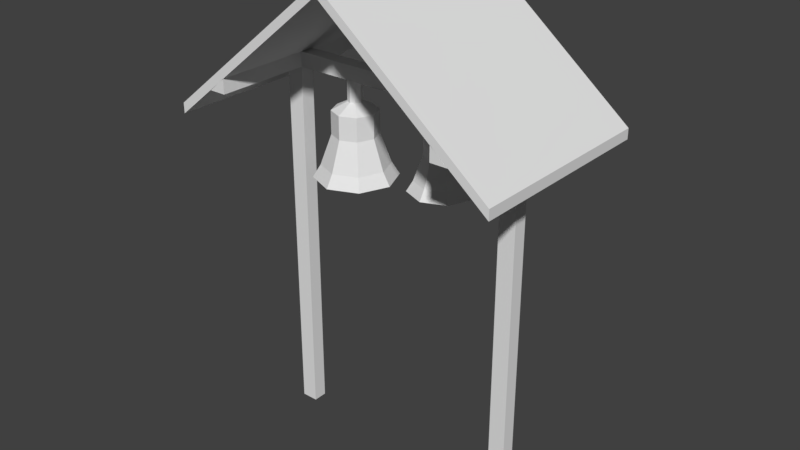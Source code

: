 # Source: sinos.blend  (saved by Blender 2.79.0; exported with 4.5.12 LTS)
import bpy
from mathutils import Matrix  # noqa: F401  (used for matrix-valued properties, if any)

bpy.ops.wm.read_factory_settings(use_empty=True)
scene = bpy.context.scene
scene.name = 'Scene'

# ---- collections
col_collection_1 = bpy.data.collections.new('Collection 1'); scene.collection.children.link(col_collection_1)

# ---- materials (node trees are filled in below, after node groups)
mat_material = bpy.data.materials.new('Material')
mat_material.alpha_threshold = 0.0
mat_material.roughness = 0.5
mat_material.line_color = (0.0, 0.0, 0.0, 1.0)

# ---- material node trees
mat_material.use_nodes = True; mat_material.node_tree.nodes.clear()
_N = mat_material.node_tree.nodes; _L = mat_material.node_tree.links
n0 = _N.new('ShaderNodeOutputMaterial'); n0.name = 'Material Output'; n0.location = (300, 300)
n1 = _N.new('ShaderNodeBsdfDiffuse'); n1.name = 'Diffuse BSDF'; n1.location = (10, 300)
_L.new(n1.outputs[0], n0.inputs[0])
n0.is_active_output = True

# ---- world
world_world = bpy.data.worlds.new('World'); scene.world = world_world
world_world.color = (0.05088, 0.05088, 0.05088)
world_world.use_sun_shadow = False
world_world.sun_shadow_jitter_overblur = 0.0
world_world.cycles.sampling_method = 'MANUAL'

# ---- meshes
me_cylinder_001 = bpy.data.meshes.new('Cylinder.001')
me_cylinder_001.from_pydata([(-0.3118, 0.24, 3.204), (-0.3118, 0.1956, 3.277), (-0.1421, 0.1697, 3.204), (-0.1735, 0.1383, 3.277), (-0.07182, 6.873e-08, 3.204), (-0.1163, 7.143e-08, 3.277), (-0.1421, -0.1697, 3.204), (-0.1735, -0.1383, 3.277), (-0.3118, -0.24, 3.204), (-0.3118, -0.1956, 3.277), (-0.4815, -0.1697, 3.204), (-0.4501, -0.1383, 3.277), (-0.5518, 8.209e-08, 3.204), (-0.5074, 8.232e-08, 3.277), (-0.4815, 0.1697, 3.204), (-0.4501, 0.1383, 3.277), (-0.3118, 0.1321, 3.453), (-0.2184, 0.09341, 3.453), (-0.1797, 7.522e-08, 3.453), (-0.2184, -0.09341, 3.453), (-0.3118, -0.1321, 3.453), (-0.4052, -0.09341, 3.453), (-0.4439, 8.257e-08, 3.453), (-0.4052, 0.09341, 3.453), (-0.3118, 0.1321, 3.591), (-0.2184, 0.09341, 3.591), (-0.1797, 7.522e-08, 3.591), (-0.2184, -0.09341, 3.591), (-0.3118, -0.1321, 3.591), (-0.4052, -0.09341, 3.591), (-0.4439, 8.257e-08, 3.591), (-0.4052, 0.09341, 3.591), (-0.3118, 0.04125, 3.64), (-0.2827, 0.02917, 3.64), (-0.2706, 7.98e-08, 3.64), (-0.2827, -0.02917, 3.64), (-0.3118, -0.04125, 3.64), (-0.341, -0.02917, 3.64), (-0.3531, 8.21e-08, 3.64), (-0.341, 0.02917, 3.64), (0.3627, 0.07438, 3.494), (-0.3118, 0.022, 3.232), (-0.3118, 0.03964, 3.218), (0.2883, 0.1052, 3.494), (-0.3118, 0.04943, 3.175), (-0.3118, 0.03964, 3.154), (-0.3118, 0.022, 3.14), (0.1782, 0.1101, 3.354), (-0.3118, 8.926e-08, 3.237), (-0.2928, 0.011, 3.232), (-0.2775, 0.01982, 3.218), (-0.269, 0.02471, 3.197), (-0.269, 0.02471, 3.175), (-0.2775, 0.01982, 3.154), (-0.2928, 0.011, 3.14), (0.1532, 0.1351, 3.296), (0.1326, 8.345e-08, 3.354), (-0.2928, -0.011, 3.232), (-0.2775, -0.01982, 3.218), (-0.269, -0.02471, 3.197), (-0.269, -0.02471, 3.175), (-0.2775, -0.01982, 3.154), (-0.2928, -0.011, 3.14), (0.09725, 8.326e-08, 3.296), (0.1782, -0.1101, 3.354), (-0.3118, -0.022, 3.232), (-0.3118, -0.03964, 3.218), (-0.3118, -0.04943, 3.197), (-0.3118, -0.04943, 3.175), (-0.3118, -0.03964, 3.154), (-0.3118, -0.022, 3.14), (-0.3118, 9.309e-08, 3.135), (0.1532, -0.1351, 3.296), (-0.3309, -0.011, 3.232), (-0.3462, -0.01982, 3.218), (-0.3546, -0.02471, 3.197), (-0.3546, -0.02471, 3.175), (-0.3462, -0.01982, 3.154), (-0.3309, -0.011, 3.14), (0.2883, -0.1557, 3.354), (0.2883, -0.1911, 3.296), (-0.3309, 0.011, 3.232), (-0.3462, 0.01982, 3.218), (-0.3546, 0.02471, 3.197), (-0.3546, 0.02471, 3.175), (-0.3462, 0.01982, 3.154), (-0.3309, 0.011, 3.14), (0.3984, -0.1101, 3.354), (0.4235, -0.1351, 3.296), (0.4441, 7.478e-08, 3.354), (0.4794, 7.263e-08, 3.296), (-0.3118, 0.04943, 3.197), (0.3984, 0.1101, 3.354), (0.4235, 0.1351, 3.296), (0.2883, 0.1557, 3.354), (0.2883, 0.1911, 3.296), (0.3935, 7.78e-08, 3.494), (0.3627, -0.07438, 3.494), (0.2883, -0.1052, 3.494), (0.214, -0.07438, 3.494), (0.1832, 8.365e-08, 3.494), (0.214, 0.07438, 3.494), (0.2883, 0.1052, 3.604), (0.3627, 0.07438, 3.604), (0.3935, 7.78e-08, 3.604), (0.3627, -0.07438, 3.604), (0.2883, -0.1052, 3.604), (0.214, -0.07438, 3.604), (0.1832, 8.365e-08, 3.604), (0.214, 0.07438, 3.604), (0.2883, 0.03284, 3.644), (0.3116, 0.02322, 3.644), (0.3212, 8.145e-08, 3.644), (0.3116, -0.02322, 3.644), (0.2883, -0.03284, 3.644), (0.2651, -0.02322, 3.644), (0.2555, 8.327e-08, 3.644), (0.2651, 0.02322, 3.644), (0.2883, 0.01751, 3.318), (0.2883, 0.03156, 3.307), (0.2883, 0.03935, 3.273), (0.2883, 0.03156, 3.257), (0.2883, 0.01751, 3.245), (0.2883, 8.898e-08, 3.322), (0.3035, 0.008757, 3.318), (0.3157, 0.01578, 3.307), (0.3224, 0.01968, 3.291), (0.3224, 0.01968, 3.273), (0.3157, 0.01578, 3.257), (0.3035, 0.008757, 3.245), (0.3035, -0.008757, 3.318), (0.3157, -0.01578, 3.307), (0.3224, -0.01968, 3.291), (0.3224, -0.01968, 3.273), (0.3157, -0.01578, 3.257), (0.3035, -0.008757, 3.245), (0.2883, -0.01751, 3.318), (0.2883, -0.03156, 3.307), (0.2883, -0.03935, 3.291), (0.2883, -0.03935, 3.273), (0.2883, -0.03156, 3.257), (0.2883, -0.01751, 3.245), (0.2883, 9.203e-08, 3.241), (0.2732, -0.008757, 3.318), (0.261, -0.01578, 3.307), (0.2543, -0.01968, 3.291), (0.2543, -0.01968, 3.273), (0.261, -0.01578, 3.257), (0.2732, -0.008757, 3.245), (0.2732, 0.008757, 3.318), (0.261, 0.01578, 3.307), (0.2543, 0.01968, 3.291), (0.2543, 0.01968, 3.273), (0.261, 0.01578, 3.257), (0.2732, 0.008757, 3.245), (0.2883, 0.03935, 3.291), (-0.3118, 0.04125, 3.762), (-0.2827, 0.02917, 3.762), (-0.2706, 7.98e-08, 3.762), (-0.2827, -0.02917, 3.762), (-0.3118, -0.04125, 3.762), (-0.341, -0.02917, 3.762), (-0.3531, 8.21e-08, 3.762), (-0.341, 0.02917, 3.762), (0.2883, 0.03284, 3.765), (0.3116, 0.02322, 3.765), (0.3212, 8.145e-08, 3.765), (0.3116, -0.02322, 3.765), (0.2883, -0.03284, 3.765), (0.2651, -0.02322, 3.765), (0.2555, 8.327e-08, 3.765), (0.2651, 0.02322, 3.765)], [], [(0, 1, 3, 2), (2, 3, 5, 4), (4, 5, 7, 6), (6, 7, 9, 8), (8, 9, 11, 10), (10, 11, 13, 12), (5, 3, 17, 18), (12, 13, 15, 14), (14, 15, 1, 0), (0, 2, 4, 6, 8, 10, 12, 14), (20, 19, 27, 28), (11, 9, 20, 21), (1, 15, 23, 16), (3, 1, 16, 17), (7, 5, 18, 19), (13, 11, 21, 22), (9, 7, 19, 20), (15, 13, 22, 23), (24, 31, 39, 32), (18, 17, 25, 26), (23, 22, 30, 31), (21, 20, 28, 29), (19, 18, 26, 27), (17, 16, 24, 25), (16, 23, 31, 24), (22, 21, 29, 30), (113, 112, 166, 167), (30, 29, 37, 38), (28, 27, 35, 36), (26, 25, 33, 34), (31, 30, 38, 39), (29, 28, 36, 37), (27, 26, 34, 35), (25, 24, 32, 33), (71, 46, 54), (45, 44, 52, 53), (91, 42, 50, 51), (41, 48, 49), (46, 45, 53, 54), (44, 91, 51, 52), (42, 41, 49, 50), (52, 51, 59, 60), (50, 49, 57, 58), (71, 54, 62), (53, 52, 60, 61), (51, 50, 58, 59), (49, 48, 57), (54, 53, 61, 62), (71, 62, 70), (61, 60, 68, 69), (59, 58, 66, 67), (57, 48, 65), (62, 61, 69, 70), (60, 59, 67, 68), (58, 57, 65, 66), (71, 70, 78), (69, 68, 76, 77), (67, 66, 74, 75), (65, 48, 73), (70, 69, 77, 78), (68, 67, 75, 76), (66, 65, 73, 74), (75, 74, 82, 83), (73, 48, 81), (78, 77, 85, 86), (76, 75, 83, 84), (74, 73, 81, 82), (71, 78, 86), (77, 76, 84, 85), (86, 85, 45, 46), (84, 83, 91, 44), (82, 81, 41, 42), (71, 86, 46), (85, 84, 44, 45), (83, 82, 42, 91), (81, 48, 41), (95, 94, 92, 93), (93, 92, 89, 90), (90, 89, 87, 88), (88, 87, 79, 80), (80, 79, 64, 72), (72, 64, 56, 63), (89, 92, 40, 96), (63, 56, 47, 55), (55, 47, 94, 95), (95, 93, 90, 88, 80, 72, 63, 55), (98, 97, 105, 106), (64, 79, 98, 99), (94, 47, 101, 43), (92, 94, 43, 40), (87, 89, 96, 97), (56, 64, 99, 100), (79, 87, 97, 98), (47, 56, 100, 101), (102, 109, 117, 110), (96, 40, 103, 104), (101, 100, 108, 109), (99, 98, 106, 107), (97, 96, 104, 105), (40, 43, 102, 103), (43, 101, 109, 102), (100, 99, 107, 108), (37, 36, 160, 161), (108, 107, 115, 116), (106, 105, 113, 114), (104, 103, 111, 112), (109, 108, 116, 117), (107, 106, 114, 115), (105, 104, 112, 113), (103, 102, 110, 111), (142, 122, 129), (121, 120, 127, 128), (155, 119, 125, 126), (118, 123, 124), (122, 121, 128, 129), (120, 155, 126, 127), (119, 118, 124, 125), (127, 126, 132, 133), (125, 124, 130, 131), (142, 129, 135), (128, 127, 133, 134), (126, 125, 131, 132), (124, 123, 130), (129, 128, 134, 135), (142, 135, 141), (134, 133, 139, 140), (132, 131, 137, 138), (130, 123, 136), (135, 134, 140, 141), (133, 132, 138, 139), (131, 130, 136, 137), (142, 141, 148), (140, 139, 146, 147), (138, 137, 144, 145), (136, 123, 143), (141, 140, 147, 148), (139, 138, 145, 146), (137, 136, 143, 144), (145, 144, 150, 151), (143, 123, 149), (148, 147, 153, 154), (146, 145, 151, 152), (144, 143, 149, 150), (142, 148, 154), (147, 146, 152, 153), (154, 153, 121, 122), (152, 151, 155, 120), (150, 149, 118, 119), (142, 154, 122), (153, 152, 120, 121), (151, 150, 119, 155), (149, 123, 118), (157, 156, 163, 162, 161, 160, 159, 158), (165, 164, 171, 170, 169, 168, 167, 166), (114, 113, 167, 168), (38, 37, 161, 162), (115, 114, 168, 169), (39, 38, 162, 163), (116, 115, 169, 170), (32, 39, 163, 156), (33, 32, 156, 157), (117, 116, 170, 171), (34, 33, 157, 158), (110, 117, 171, 164), (111, 110, 164, 165), (35, 34, 158, 159), (36, 35, 159, 160), (112, 111, 165, 166)])
me_cylinder_001.use_remesh_preserve_volume = False
me_cylinder_001.use_remesh_preserve_attributes = False
me_cylinder_001.use_mirror_vertex_groups = False
me_cylinder_001.update()
me_cube_001 = bpy.data.meshes.new('Cube.001')
me_cube_001.from_pydata([(-0.04265, -0.0341, 2.306), (-0.04265, -0.0341, 2.814), (-0.04265, 0.0512, 2.306), (-0.04265, 0.0512, 2.814), (-0.7694, 0.0512, 0.001173), (0.04265, -0.0341, 2.814), (0.6691, 0.0512, 2.22), (0.04265, 0.0512, 2.814), (0.0, 0.0512, 2.849), (0.0, -0.0341, 2.849), (-0.04265, -0.0341, 2.22), (-0.04265, 0.0512, 2.22), (-0.7694, 0.0512, 2.22), (-0.7694, -0.0341, 2.22), (-0.6691, 0.0512, 2.306), (-0.6691, -0.0341, 2.306), (-0.6691, -0.0341, 2.22), (-0.6691, 0.0512, 2.22), (0.6691, 0.0512, 0.001173), (0.6691, -0.0341, 2.22), (0.6691, 0.0512, 2.306), (0.6691, -0.0341, 2.306), (0.04265, 0.0512, 2.306), (0.04265, -0.0341, 2.306), (0.04265, -0.0341, 2.22), (0.04265, 0.0512, 2.22), (0.7694, -0.0341, 2.22), (0.7694, 0.0512, 2.22), (-0.7694, -0.0341, 0.001173), (-0.6691, -0.0341, 0.001173), (-0.6691, 0.0512, 0.001173), (0.6691, -0.0341, 0.001173), (0.7694, -0.0341, 0.001173), (0.7694, 0.0512, 0.001173), (0.6691, 0.0512, 2.22), (0.6691, 0.0512, 2.306), (0.7694, 0.0512, 2.22), (-0.7694, 0.0512, 2.22), (-0.6691, 0.0512, 2.22), (-0.6691, 0.0512, 2.306), (0.6691, 0.6007, 2.22), (0.6691, 0.6007, 2.306), (0.7694, 0.6007, 2.22), (-0.7694, 0.6007, 2.22), (-0.6691, 0.6007, 2.22), (-0.6691, 0.6007, 2.306), (0.7694, -0.5995, 2.22), (0.6691, -0.5995, 2.22), (-0.6691, -0.5995, 2.22), (-0.7694, -0.5995, 2.22), (-0.6691, -0.5995, 2.306), (0.6691, -0.5995, 2.306)], [], [(0, 1, 3, 2), (2, 3, 8, 7, 22), (22, 7, 5, 23), (23, 5, 9, 1, 0), (11, 25, 24, 10), (2, 11, 17, 14), (19, 21, 23, 24), (10, 24, 23, 0), (25, 11, 2, 22), (11, 10, 16, 17), (0, 2, 14, 15), (10, 0, 15, 16), (21, 20, 22, 23), (6, 19, 24, 25), (22, 25, 24, 23), (20, 6, 25, 22), (16, 13, 28, 29), (26, 19, 31, 32), (30, 29, 28, 4), (33, 32, 31, 18), (19, 6, 18, 31), (6, 27, 33, 18), (17, 16, 29, 30), (13, 12, 4, 28), (12, 17, 30, 4), (27, 26, 32, 33), (13, 16, 48, 49), (19, 26, 46, 47), (14, 17, 38, 39), (6, 20, 35, 34), (38, 37, 43, 44), (37, 39, 45, 43), (27, 6, 34, 36), (20, 27, 36, 35), (12, 14, 39, 37), (17, 12, 37, 38), (41, 42, 40), (45, 44, 43), (34, 35, 41, 40), (35, 36, 42, 41), (39, 38, 44, 45), (36, 34, 40, 42), (49, 48, 50), (47, 46, 51), (26, 21, 51, 46), (15, 13, 49, 50), (16, 15, 50, 48), (21, 19, 47, 51)])
me_cube_001.materials.append(mat_material)
me_cube_001.use_remesh_preserve_volume = False
me_cube_001.use_remesh_preserve_attributes = False
me_cube_001.use_mirror_vertex_groups = False
me_cube_001.update()
me_cube = bpy.data.meshes.new('Cube')
me_cube.from_pydata([(1.0, 0.6007, 2.035), (-1.0, -0.5995, 2.035), (-1.0, 0.6007, 2.035), (1.0, 0.6007, 2.096), (1.0, -0.5995, 2.096), (-1.0, 0.6007, 2.096), (1.0, -0.5995, 2.035), (1.788e-07, 0.6007, 2.849), (0.0, -0.5995, 2.849), (2.384e-07, 0.6007, 2.909), (-1.0, -0.5995, 2.096), (-1.49e-07, -0.5995, 2.909)], [], [(8, 11, 10, 1), (1, 10, 5, 2), (9, 7, 2, 5), (3, 0, 7, 9), (6, 4, 11, 8), (0, 3, 4, 6), (3, 9, 11, 4), (9, 5, 10, 11), (7, 8, 1, 2), (0, 6, 8, 7)])
me_cube.materials.append(mat_material)
me_cube.use_remesh_preserve_volume = False
me_cube.use_remesh_preserve_attributes = False
me_cube.use_mirror_vertex_groups = False
me_cube.update()

# ---- objects
ob_cylinder = bpy.data.objects.new('Cylinder', me_cylinder_001)
ob_cube_001 = bpy.data.objects.new('Cube.001', me_cube_001)
ob_cube = bpy.data.objects.new('Cube', me_cube)

# ---- transforms, parenting, visibility, modifiers, constraints
ob_cylinder.location = (0.0, -5.96e-08, -1.541)
ob_cylinder.lineart.crease_threshold = 0.0
ob_cube_001.location = (0.0, 0.0, 0.0)
ob_cube_001.lock_rotations_4d = False
ob_cube_001.empty_display_type = 'ARROWS'
ob_cube_001.lineart.crease_threshold = 0.0
ob_cube.location = (0.0, 0.0, 0.0)
ob_cube.lock_rotations_4d = False
ob_cube.empty_display_type = 'ARROWS'
ob_cube.lineart.crease_threshold = 0.0

# ---- collection membership
col_collection_1.objects.link(ob_cylinder)
col_collection_1.objects.link(ob_cube_001)
col_collection_1.objects.link(ob_cube)

# ---- scene / render settings (as saved in the file)
scene.frame_start = 1; scene.frame_end = 250; scene.frame_set(1)
scene.render.engine = 'CYCLES'
scene.render.resolution_percentage = 50
scene.render.dither_intensity = 0.0
scene.cycles.use_denoising = False
scene.cycles.samples = 128
scene.cycles.sampling_pattern = 'TABULATED_SOBOL'
scene.cycles.use_adaptive_sampling = False
scene.cycles.use_light_tree = False
scene.cycles.caustics_reflective = False
scene.cycles.caustics_refractive = False
scene.cycles.blur_glossy = 0.0
scene.cycles.sample_clamp_indirect = 0.0
scene.view_settings.view_transform = 'Standard'
bpy.context.view_layer.update()

# ---- added for rendering (the .blend has no active camera and no usable light): camera, sun
cam_auto = bpy.data.cameras.new('AutoCamera')
cam_auto.lens = 50.0
cam_auto.sensor_width = 36.0
cam_auto.clip_end = 1000.0
ob_auto_camera = bpy.data.objects.new('AutoCamera', cam_auto)
scene.collection.objects.link(ob_auto_camera)
ob_auto_camera.location = (3.44908, -4.13831, 4.21443)
ob_auto_camera.rotation_euler = (1.09748, -7.21219e-08, 0.694738)
scene.camera = ob_auto_camera
light_auto_sun = bpy.data.lights.new('AutoSun', 'SUN')
light_auto_sun.energy = 3.0
light_auto_sun.angle = 0.0523599
ob_auto_sun = bpy.data.objects.new('AutoSun', light_auto_sun)
scene.collection.objects.link(ob_auto_sun)
ob_auto_sun.rotation_euler = (0.872665, 0.174533, 0.523599)
bpy.context.view_layer.update()
